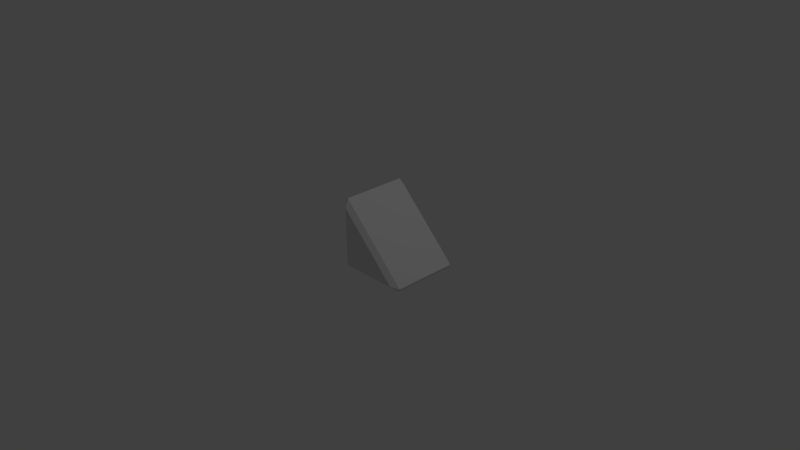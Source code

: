 # Source: snakepart2.blend  (saved by Blender 2.74.0; exported with 4.5.12 LTS)
import bpy
from mathutils import Matrix  # noqa: F401  (used for matrix-valued properties, if any)

bpy.ops.wm.read_factory_settings(use_empty=True)
scene = bpy.context.scene
scene.name = 'Scene'

# ---- collections
col_collection_1 = bpy.data.collections.new('Collection 1'); scene.collection.children.link(col_collection_1)

# ---- materials (node trees are filled in below, after node groups)
mat_material = bpy.data.materials.new('Material')
mat_material.alpha_threshold = 0.0
mat_material.use_transparent_shadow = False
mat_material.roughness = 0.5
mat_material.line_color = (0.0, 0.0, 0.0, 1.0)

# ---- material node trees

# ---- world
world_world = bpy.data.worlds.new('World'); scene.world = world_world
world_world.color = (0.05088, 0.05088, 0.05088)
world_world.use_sun_shadow = False
world_world.sun_shadow_jitter_overblur = 0.0
world_world.cycles.sampling_method = 'MANUAL'
world_world.cycles.sample_map_resolution = 256

# ---- cameras
cam_camera = bpy.data.cameras.new('Camera')
cam_camera.clip_end = 100.0
cam_camera.lens = 35.0
cam_camera.sensor_width = 32.0
cam_camera.sensor_height = 18.0
cam_camera.ortho_scale = 7.314
cam_camera.dof.focus_distance = 0.0
cam_camera.dof.aperture_fstop = 128.0

# ---- lights
light_lamp = bpy.data.lights.new('Lamp', 'POINT')
light_lamp.transmission_factor = 0.0
light_lamp.cutoff_distance = 30.0
light_lamp.energy = 100.0
light_lamp.shadow_buffer_clip_start = 1.001
light_lamp.shadow_soft_size = 0.1
light_lamp.shadow_maximum_resolution = 0.006
light_lamp.use_absolute_resolution = True
light_lamp.cycles.use_multiple_importance_sampling = False

# ---- meshes
me_cube_003 = bpy.data.meshes.new('Cube.003')
me_cube_003.from_pydata([(0.9857, -0.4893, 0.007168), (0.007167, -0.4893, 0.007168), (0.9857, 0.4893, 0.007167), (0.007169, 0.4893, 0.007167), (0.007169, -0.4893, 0.9857), (0.007169, 0.4893, 0.9857)], [], [(1, 3, 2, 0), (3, 1, 4, 5), (0, 2, 5, 4), (1, 0, 4), (3, 5, 2)])
me_cube_003.use_remesh_preserve_volume = False
me_cube_003.use_remesh_preserve_attributes = False
me_cube_003.use_mirror_vertex_groups = False
me_cube_003.update()
me_cube_001 = bpy.data.meshes.new('Cube.001')
me_cube_001.from_pydata([(2.0, 1.0, -1.0), (2.0, -1.0, -1.0), (-1.192e-07, -1.0, -1.0), (3.576e-07, 1.0, -1.0), (2.0, 1.0, 1.0), (2.0, -1.0, 1.0), (-3.576e-07, -1.0, 1.0), (5.96e-08, 1.0, 1.0), (0.0, 1.0, -1.0), (0.0, -1.0, -1.0), (-2.0, -1.0, -1.0), (-2.0, 1.0, -1.0), (4.768e-07, 1.0, 1.0), (-7.153e-07, -1.0, 1.0), (-2.0, -1.0, 1.0), (-2.0, 1.0, 1.0)], [(0, 1), (0, 3), (0, 4), (1, 2), (1, 5), (2, 3), (2, 6), (3, 7), (4, 5), (4, 7), (5, 6), (6, 7), (8, 9), (8, 11), (8, 12), (9, 10), (9, 13), (10, 11), (10, 14), (11, 15), (12, 13), (12, 15), (13, 14), (14, 15)], [])
me_cube_001.materials.append(mat_material)
me_cube_001.use_remesh_preserve_volume = False
me_cube_001.use_remesh_preserve_attributes = False
me_cube_001.use_mirror_vertex_groups = False
me_cube_001.update()

# ---- objects
ob_cube = bpy.data.objects.new('Cube', me_cube_003)
ob_cube_001 = bpy.data.objects.new('Cube.001', me_cube_001)
ob_lamp = bpy.data.objects.new('Lamp', light_lamp)
ob_camera = bpy.data.objects.new('Camera', cam_camera)

# ---- transforms, parenting, visibility, modifiers, constraints
ob_cube.location = (0.0, 0.0, 0.0)
ob_cube.lineart.crease_threshold = 0.0
_m = ob_cube.modifiers.new('Subsurf', 'SUBSURF')
_m.uv_smooth = 'PRESERVE_CORNERS'
_m.quality = 2
_m.subdivision_type = 'SIMPLE'
_m.levels = 2
_m.show_only_control_edges = False
_m = ob_cube.modifiers.new('Bevel', 'BEVEL')
_m.width = 0.2
_m.width_pct = 0.2
_m.limit_method = 'NONE'
_m.spread = 0.0
ob_cube_001.location = (0.0, 0.0, 0.0)
ob_cube_001.rotation_euler = (0.0, -0.0, 3.142)
ob_cube_001.lock_rotations_4d = False
ob_cube_001.empty_display_type = 'ARROWS'
ob_cube_001.hide_viewport = True
ob_cube_001.lineart.crease_threshold = 0.0
ob_lamp.location = (4.076, 1.005, 5.904)
ob_lamp.rotation_euler = (0.6503, 0.05522, 1.866)
ob_lamp.lock_rotations_4d = False
ob_lamp.empty_display_type = 'ARROWS'
ob_lamp.color = (0.0, 0.0, 0.0, 0.0)
ob_lamp.lineart.crease_threshold = 0.0
ob_camera.location = (7.481, -6.508, 5.344)
ob_camera.rotation_euler = (1.109, 0.01082, 0.8149)
ob_camera.lock_rotations_4d = False
ob_camera.empty_display_type = 'ARROWS'
ob_camera.color = (0.0, 0.0, 0.0, 0.0)
ob_camera.display_type = 'WIRE'
ob_camera.lineart.crease_threshold = 0.0

# ---- collection membership
col_collection_1.objects.link(ob_cube)
col_collection_1.objects.link(ob_cube_001)
col_collection_1.objects.link(ob_lamp)
col_collection_1.objects.link(ob_camera)

# ---- scene / render settings (as saved in the file)
scene.camera = ob_camera
scene.frame_start = 1; scene.frame_end = 250; scene.frame_set(1)
scene.render.engine = 'BLENDER_EEVEE_NEXT'
scene.render.resolution_percentage = 50
scene.render.dither_intensity = 0.0
scene.cycles.use_denoising = False
scene.cycles.samples = 10
scene.cycles.sampling_pattern = 'TABULATED_SOBOL'
scene.cycles.light_sampling_threshold = 0.0
scene.cycles.use_adaptive_sampling = False
scene.cycles.use_light_tree = False
scene.cycles.blur_glossy = 0.0
scene.cycles.pixel_filter_type = 'GAUSSIAN'
scene.cycles.sample_clamp_indirect = 0.0
scene.view_settings.view_transform = 'Standard'
bpy.context.view_layer.update()
